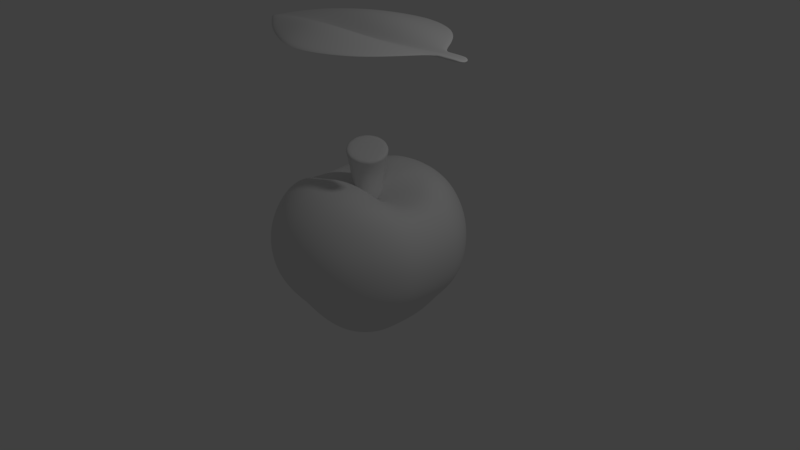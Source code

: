 # Source: apple6.blend  (saved by Blender 2.79.0; exported with 4.5.12 LTS)
import bpy
from mathutils import Matrix  # noqa: F401  (used for matrix-valued properties, if any)

bpy.ops.wm.read_factory_settings(use_empty=True)
scene = bpy.context.scene
scene.name = 'Scene'

# ---- collections
col_collection_1 = bpy.data.collections.new('Collection 1'); scene.collection.children.link(col_collection_1)

# ---- materials (node trees are filled in below, after node groups)
mat_material_001 = bpy.data.materials.new('Material.001')
mat_material_001.alpha_threshold = 0.0
mat_material_001.use_transparent_shadow = False
mat_material_001.roughness = 0.5
mat_material_001.specular_intensity = 1.0

# ---- node groups
ng_auto_smooth = bpy.data.node_groups.new('Auto Smooth', 'GeometryNodeTree')
_s = ng_auto_smooth.interface.new_socket(name='Geometry', in_out='OUTPUT', socket_type='NodeSocketGeometry')
_s = ng_auto_smooth.interface.new_socket(name='Geometry', in_out='INPUT', socket_type='NodeSocketGeometry')
_s = ng_auto_smooth.interface.new_socket(name='Angle', in_out='INPUT', socket_type='NodeSocketFloat')
_s.subtype = 'ANGLE'
_s.min_value = 0.0
_s.max_value = 3.142
ng_auto_smooth.is_modifier = True
_N = ng_auto_smooth.nodes; _L = ng_auto_smooth.links
n0 = _N.new('NodeGroupOutput'); n0.name = 'Group Output'; n0.location = (480, -100)
n1 = _N.new('NodeGroupInput'); n1.name = 'Group Input'; n1.location = (-420, -300)
n2 = _N.new('NodeGroupInput'); n2.name = 'Group Input.001'; n2.location = (-60, -100)
n3 = _N.new('GeometryNodeSetShadeSmooth'); n3.name = 'Set Shade Smooth'; n3.location = (120, -100)
n3.domain = 'EDGE'
n4 = _N.new('GeometryNodeSetShadeSmooth'); n4.name = 'Set Shade Smooth.001'; n4.location = (300, -100)
n5 = _N.new('GeometryNodeInputMeshEdgeAngle'); n5.name = 'Edge Angle'; n5.location = (-420, -220)
n6 = _N.new('GeometryNodeInputEdgeSmooth'); n6.name = 'Is Edge Smooth'; n6.location = (-60, -160)
n7 = _N.new('GeometryNodeInputShadeSmooth'); n7.name = 'Is Face Smooth'; n7.location = (-240, -340)
n8 = _N.new('FunctionNodeBooleanMath'); n8.name = 'Boolean Math'; n8.location = (-60, -220)
n9 = _N.new('FunctionNodeCompare'); n9.name = 'Compare'; n9.location = (-240, -180)
n9.operation = 'LESS_EQUAL'
_L.new(n5.outputs[0], n9.inputs[0])
_L.new(n4.outputs[0], n0.inputs[0])
_L.new(n1.outputs[1], n9.inputs[1])
_L.new(n9.outputs[0], n8.inputs[0])
_L.new(n7.outputs[0], n8.inputs[1])
_L.new(n2.outputs[0], n3.inputs[0])
_L.new(n6.outputs[0], n3.inputs[1])
_L.new(n3.outputs[0], n4.inputs[0])
_L.new(n8.outputs[0], n3.inputs[2])
n0.is_active_output = True

# ---- material node trees

# ---- world
world_world = bpy.data.worlds.new('World'); scene.world = world_world
world_world.color = (0.05088, 0.05088, 0.05088)
world_world.use_sun_shadow = False
world_world.sun_shadow_jitter_overblur = 0.0
world_world.cycles.sampling_method = 'MANUAL'

# ---- cameras
cam_camera = bpy.data.cameras.new('Camera')
cam_camera.clip_end = 100.0
cam_camera.lens = 35.0
cam_camera.sensor_width = 32.0
cam_camera.sensor_height = 18.0
cam_camera.ortho_scale = 7.314
cam_camera.dof.focus_distance = 0.0
cam_camera.dof.aperture_fstop = 128.0

# ---- lights
light_lamp = bpy.data.lights.new('Lamp', 'POINT')
light_lamp.transmission_factor = 0.0
light_lamp.cutoff_distance = 30.0
light_lamp.energy = 100.0
light_lamp.shadow_buffer_clip_start = 1.001
light_lamp.shadow_soft_size = 0.1
light_lamp.shadow_maximum_resolution = 0.006
light_lamp.use_absolute_resolution = True

# ---- meshes
me_plane_001 = bpy.data.meshes.new('Plane.001')
me_plane_001.from_pydata([(-0.3139, 0.689, 0.07987), (-0.3235, 0.05804, -0.04469), (-0.3523, 0.2616, 0.07987), (-0.8644, 0.2417, 0.05002), (-0.8782, 0.05262, -0.02953), (-1.11, 0.4513, 0.01807), (-1.311, 0.2256, -0.003348), (-1.448, 0.04726, -0.04951), (-0.7873, 0.5645, 0.05002), (0.5013, 0.2653, 0.04339), (0.5452, 0.05268, -0.02894), (0.3791, 0.6874, 0.04339), (-0.3139, -0.689, 0.07987), (-0.3235, -0.05804, -0.04469), (-0.3523, -0.2616, 0.07987), (-0.8644, -0.2417, 0.05002), (-0.8782, -0.05262, -0.02953), (-1.11, -0.4513, 0.01807), (-1.311, -0.2256, -0.003348), (-1.448, -0.04726, -0.04951), (-0.7873, -0.5645, 0.05002), (0.5013, -0.2653, 0.04339), (0.5452, -0.05268, -0.02894), (0.3791, -0.6874, 0.04339), (1.382, -0.0446, -0.01202), (1.382, 0.0446, -0.01202), (1.169, 0.0446, -0.01202), (1.169, -0.0446, -0.01202), (0.317, 0.9495, 0.0), (-0.01003, 0.72, 0.07421), (0.0343, 0.05806, -0.04134), (-1.461, 0.0, -0.05737), (-1.1, 0.2329, 0.02522), (0.5424, 0.1322, 0.003612), (-0.006411, 0.2678, 0.07421), (-1.157, 0.04993, -0.02754), (-1.205, 0.3475, 0.01723), (0.4407, 0.4508, 0.06509), (-0.2656, 0.9708, 0.0), (-0.3141, 0.0, -0.06703), (-0.3401, 0.1379, 0.008795), (-0.3477, 0.4412, 0.1198), (-0.6128, 0.2514, 0.06895), (-0.6028, 0.05532, -0.04031), (-0.5629, 0.6265, 0.06895), (-0.7312, 0.7508, 0.0), (-0.8783, 0.1262, 0.005123), (-0.8747, 0.0, -0.0443), (-0.8346, 0.3906, 0.07504), (-0.9742, 0.5053, 0.03057), (1.09, 0.2585, -3.725e-09), (0.8109, 0.623, -3.725e-09), (-1.744, 0.0446, -0.08346), (-1.401, 0.1155, -0.03011), (0.5371, 0.0, -0.04341), (0.995, 0.04662, -0.01625), (-1.132, 0.4947, 0.0), (-1.511, 0.2189, -0.0338), (0.317, -0.9495, 0.0), (-0.01003, -0.72, 0.07421), (0.0343, -0.05806, -0.04134), (-1.1, -0.2329, 0.02522), (0.5424, -0.1322, 0.003612), (-0.006411, -0.2678, 0.07421), (-1.157, -0.04993, -0.02754), (-1.205, -0.3475, 0.01723), (0.4407, -0.4508, 0.06509), (-0.2656, -0.9708, 0.0), (-0.3401, -0.1379, 0.008795), (-0.3477, -0.4412, 0.1198), (-0.6128, -0.2514, 0.06895), (-0.6028, -0.05532, -0.04031), (-0.5629, -0.6265, 0.06895), (-0.7312, -0.7508, 0.0), (-0.8783, -0.1262, 0.005123), (-0.8346, -0.3906, 0.07504), (-0.9742, -0.5053, 0.03057), (1.09, -0.2585, -3.725e-09), (0.8109, -0.623, -3.725e-09), (-1.744, -0.0446, -0.08346), (-1.401, -0.1155, -0.03011), (0.995, -0.04662, -0.01625), (-1.132, -0.4947, 0.0), (-1.511, -0.2189, -0.0338), (1.558, 0.0446, -0.01202), (1.558, -0.0446, -0.01202), (1.403, -0.0892, 0.0), (1.14, 0.0, -0.01802), (1.229, 0.0892, 0.0), (1.229, -0.0892, 0.0), (1.372, 0.0, -0.01802), (1.403, 0.0892, 0.0), (1.241, 0.0446, -0.01202), (1.241, -0.0446, -0.01202), (-1.142, 0.1206, -0.004806), (0.01285, 1.02, 0.0), (0.01702, 0.1395, 0.008216), (-1.658, 0.1105, -0.06311), (-0.02057, 0.4567, 0.1113), (-0.5147, 0.8608, 0.0), (-0.6111, 0.132, 0.00716), (-0.5995, 0.4155, 0.1034), (-0.9315, 0.6318, 0.0), (-1.041, 0.3675, 0.04339), (-1.327, 0.3527, -0.008449), (0.5989, 0.8022, -9.313e-10), (1.176, 0.1315, -9.313e-10), (0.9691, 0.4343, -5.588e-09), (-1.142, -0.1206, -0.004806), (0.01285, -1.02, 0.0), (0.9706, 0.0, -0.02437), (0.04141, -2.328e-10, -0.06201), (0.01702, -0.1395, 0.008216), (-1.658, -0.1105, -0.06311), (-0.02057, -0.4567, 0.1113), (-1.159, -2.328e-10, -0.03709), (-0.5147, -0.8608, 0.0), (-0.597, 0.0, -0.06046), (-0.6111, -0.132, 0.00716), (-0.5995, -0.4155, 0.1034), (-0.9315, -0.6318, 0.0), (-1.041, -0.3675, 0.04339), (-1.327, -0.3527, -0.008449), (-1.772, 0.0, -0.0914), (0.5989, -0.8022, -9.313e-10), (1.176, -0.1315, -9.313e-10), (0.9691, -0.4343, -5.588e-09), (1.51, 0.07805, -0.003004), (1.568, 0.0, -0.01802), (1.51, -0.07805, -0.003004), (1.291, -0.0892, 0.0), (1.216, 0.0, -0.01802), (1.291, 0.0892, 0.0), (-0.3158, 0.6959, 0.1078), (-0.3254, 0.06496, -0.01674), (-0.3542, 0.2685, 0.1078), (-0.8662, 0.2486, 0.07797), (-0.8801, 0.05954, -0.001585), (-1.112, 0.4583, 0.04602), (-1.313, 0.2325, 0.0246), (-1.45, 0.05418, -0.02156), (-0.7892, 0.5714, 0.07797), (0.4995, 0.2722, 0.07134), (0.5433, 0.0596, -0.0009947), (0.3772, 0.6943, 0.07134), (-0.3158, -0.6821, 0.1078), (-0.3254, -0.05111, -0.01674), (-0.3542, -0.2547, 0.1078), (-0.8662, -0.2348, 0.07797), (-0.8801, -0.04569, -0.001585), (-1.112, -0.4444, 0.04602), (-1.313, -0.2186, 0.0246), (-1.45, -0.04033, -0.02156), (-0.7892, -0.5575, 0.07797), (0.4995, -0.2584, 0.07134), (0.5433, -0.04575, -0.0009947), (0.3772, -0.6805, 0.07134), (1.38, -0.03767, 0.01593), (1.38, 0.05152, 0.01593), (1.168, 0.05152, 0.01593), (1.168, -0.03767, 0.01593), (0.3151, 0.9564, 0.02795), (-0.0119, 0.7269, 0.1022), (0.03244, 0.06498, -0.01339), (-1.463, 0.006925, -0.02942), (-1.101, 0.2398, 0.05317), (0.5405, 0.1391, 0.03156), (-0.008277, 0.2747, 0.1022), (-1.159, 0.05685, 0.0004049), (-1.207, 0.3544, 0.04518), (0.4389, 0.4577, 0.09304), (-0.2674, 0.9777, 0.02795), (-0.316, 0.006925, -0.03908), (-0.342, 0.1449, 0.03674), (-0.3496, 0.4482, 0.1477), (-0.6146, 0.2583, 0.09689), (-0.6047, 0.06224, -0.01236), (-0.5648, 0.6334, 0.09689), (-0.7331, 0.7577, 0.02795), (-0.8802, 0.1331, 0.03307), (-0.8765, 0.006925, -0.01635), (-0.8365, 0.3975, 0.103), (-0.976, 0.5122, 0.05852), (1.088, 0.2655, 0.02795), (0.809, 0.63, 0.02795), (-1.746, 0.05152, -0.05551), (-1.403, 0.1224, -0.002165), (0.5352, 0.006925, -0.01547), (0.9931, 0.05354, 0.0117), (-1.134, 0.5016, 0.02795), (-1.512, 0.2258, -0.005849), (0.3151, -0.9426, 0.02795), (-0.0119, -0.713, 0.1022), (0.03244, -0.05113, -0.01339), (-1.101, -0.226, 0.05317), (0.5405, -0.1253, 0.03156), (-0.008277, -0.2609, 0.1022), (-1.159, -0.043, 0.0004049), (-1.207, -0.3406, 0.04518), (0.4389, -0.4439, 0.09304), (-0.2674, -0.9639, 0.02795), (-0.342, -0.131, 0.03674), (-0.3496, -0.4343, 0.1477), (-0.6146, -0.2445, 0.09689), (-0.6047, -0.04839, -0.01236), (-0.5648, -0.6196, 0.09689), (-0.7331, -0.7439, 0.02795), (-0.8802, -0.1193, 0.03307), (-0.8365, -0.3837, 0.103), (-0.976, -0.4984, 0.05852), (1.088, -0.2516, 0.02795), (0.809, -0.6161, 0.02795), (-1.746, -0.03767, -0.05551), (-1.403, -0.1085, -0.002165), (0.9931, -0.03969, 0.0117), (-1.134, -0.4878, 0.02795), (-1.512, -0.212, -0.005849), (1.556, 0.05152, 0.01593), (1.556, -0.03767, 0.01593), (1.401, -0.08227, 0.02795), (1.138, 0.006925, 0.009925), (1.227, 0.09612, 0.02795), (1.227, -0.08227, 0.02795), (1.37, 0.006925, 0.009925), (1.401, 0.09612, 0.02795), (1.239, 0.05152, 0.01593), (1.239, -0.03767, 0.01593), (-1.143, 0.1276, 0.02314), (0.01099, 1.027, 0.02795), (0.01516, 0.1464, 0.03616), (-1.66, 0.1174, -0.03516), (-0.02244, 0.4636, 0.1393), (-0.5166, 0.8677, 0.02795), (-0.613, 0.1389, 0.03511), (-0.6013, 0.4225, 0.1314), (-0.9333, 0.6387, 0.02795), (-1.043, 0.3745, 0.07134), (-1.329, 0.3596, 0.0195), (0.5971, 0.8092, 0.02795), (1.174, 0.1385, 0.02795), (0.9672, 0.4413, 0.02795), (-1.143, -0.1137, 0.02314), (0.01099, -1.014, 0.02795), (0.9687, 0.006925, 0.003578), (0.03954, 0.006925, -0.03407), (0.01516, -0.1326, 0.03616), (-1.66, -0.1035, -0.03516), (-0.02244, -0.4497, 0.1393), (-1.161, 0.006925, -0.009142), (-0.5166, -0.8539, 0.02795), (-0.5988, 0.006925, -0.03251), (-0.613, -0.1251, 0.03511), (-0.6013, -0.4086, 0.1314), (-0.9333, -0.6249, 0.02795), (-1.043, -0.3606, 0.07134), (-1.329, -0.3458, 0.0195), (-1.774, 0.006925, -0.06345), (0.5971, -0.7953, 0.02795), (1.174, -0.1246, 0.02795), (0.9672, -0.4274, 0.02795), (1.508, 0.08497, 0.02494), (1.566, 0.006925, 0.009925), (1.508, -0.07112, 0.02494), (1.289, -0.08227, 0.02795), (1.214, 0.006925, 0.009925), (1.289, 0.09612, 0.02795)], [], [(0, 41, 101, 44), (0, 29, 98, 41), (0, 38, 95, 29), (0, 44, 99, 38), (1, 39, 117, 43), (1, 30, 111, 39), (1, 40, 96, 30), (1, 43, 100, 40), (2, 40, 100, 42), (2, 34, 96, 40), (2, 41, 98, 34), (2, 42, 101, 41), (3, 46, 94, 32), (3, 42, 100, 46), (3, 48, 101, 42), (3, 32, 103, 48), (4, 47, 115, 35), (4, 43, 117, 47), (4, 46, 100, 43), (4, 35, 94, 46), (5, 36, 104, 56), (5, 49, 103, 36), (5, 56, 102, 49), (6, 53, 97, 57), (6, 32, 94, 53), (6, 36, 103, 32), (6, 57, 104, 36), (7, 31, 123, 52), (7, 35, 115, 31), (7, 53, 94, 35), (7, 52, 97, 53), (8, 45, 99, 44), (8, 49, 102, 45), (8, 48, 103, 49), (8, 44, 101, 48), (9, 33, 96, 34), (9, 50, 106, 33), (9, 37, 107, 50), (9, 34, 98, 37), (10, 54, 111, 30), (10, 55, 110, 54), (10, 33, 106, 55), (10, 30, 96, 33), (11, 37, 98, 29), (11, 51, 107, 37), (11, 28, 105, 51), (11, 29, 95, 28), (12, 72, 119, 69), (12, 67, 116, 72), (12, 59, 109, 67), (12, 69, 114, 59), (13, 71, 117, 39), (13, 68, 118, 71), (13, 60, 112, 68), (13, 39, 111, 60), (14, 70, 118, 68), (14, 69, 119, 70), (14, 63, 114, 69), (14, 68, 112, 63), (15, 61, 108, 74), (15, 75, 121, 61), (15, 70, 119, 75), (15, 74, 118, 70), (16, 64, 115, 47), (16, 74, 108, 64), (16, 71, 118, 74), (16, 47, 117, 71), (17, 82, 122, 65), (17, 76, 120, 82), (17, 65, 121, 76), (18, 83, 113, 80), (18, 65, 122, 83), (18, 61, 121, 65), (18, 80, 108, 61), (19, 79, 123, 31), (19, 80, 113, 79), (19, 64, 108, 80), (19, 31, 115, 64), (20, 72, 116, 73), (20, 75, 119, 72), (20, 76, 121, 75), (20, 73, 120, 76), (21, 63, 112, 62), (21, 66, 114, 63), (21, 77, 126, 66), (21, 62, 125, 77), (22, 60, 111, 54), (22, 62, 112, 60), (22, 81, 125, 62), (22, 54, 110, 81), (23, 59, 114, 66), (23, 58, 109, 59), (23, 78, 124, 58), (23, 66, 126, 78), (24, 93, 131, 90), (24, 86, 130, 93), (24, 85, 129, 86), (24, 90, 128, 85), (25, 92, 132, 91), (25, 90, 131, 92), (25, 84, 128, 90), (25, 91, 127, 84), (26, 55, 106, 88), (26, 87, 110, 55), (26, 92, 131, 87), (26, 88, 132, 92), (27, 81, 110, 87), (27, 89, 125, 81), (27, 93, 130, 89), (27, 87, 131, 93), (133, 177, 234, 174), (133, 174, 231, 162), (133, 162, 228, 171), (133, 171, 232, 177), (134, 176, 250, 172), (134, 172, 244, 163), (134, 163, 229, 173), (134, 173, 233, 176), (135, 175, 233, 173), (135, 173, 229, 167), (135, 167, 231, 174), (135, 174, 234, 175), (136, 165, 227, 179), (136, 179, 233, 175), (136, 175, 234, 181), (136, 181, 236, 165), (137, 168, 248, 180), (137, 180, 250, 176), (137, 176, 233, 179), (137, 179, 227, 168), (138, 189, 237, 169), (138, 169, 236, 182), (138, 182, 235, 189), (139, 190, 230, 186), (139, 186, 227, 165), (139, 165, 236, 169), (139, 169, 237, 190), (140, 185, 256, 164), (140, 164, 248, 168), (140, 168, 227, 186), (140, 186, 230, 185), (141, 177, 232, 178), (141, 178, 235, 182), (141, 182, 236, 181), (141, 181, 234, 177), (142, 167, 229, 166), (142, 166, 239, 183), (142, 183, 240, 170), (142, 170, 231, 167), (143, 163, 244, 187), (143, 187, 243, 188), (143, 188, 239, 166), (143, 166, 229, 163), (144, 162, 231, 170), (144, 170, 240, 184), (144, 184, 238, 161), (144, 161, 228, 162), (145, 202, 252, 205), (145, 205, 249, 200), (145, 200, 242, 192), (145, 192, 247, 202), (146, 172, 250, 204), (146, 204, 251, 201), (146, 201, 245, 193), (146, 193, 244, 172), (147, 201, 251, 203), (147, 203, 252, 202), (147, 202, 247, 196), (147, 196, 245, 201), (148, 207, 241, 194), (148, 194, 254, 208), (148, 208, 252, 203), (148, 203, 251, 207), (149, 180, 248, 197), (149, 197, 241, 207), (149, 207, 251, 204), (149, 204, 250, 180), (150, 198, 255, 215), (150, 215, 253, 209), (150, 209, 254, 198), (151, 213, 246, 216), (151, 216, 255, 198), (151, 198, 254, 194), (151, 194, 241, 213), (152, 164, 256, 212), (152, 212, 246, 213), (152, 213, 241, 197), (152, 197, 248, 164), (153, 206, 249, 205), (153, 205, 252, 208), (153, 208, 254, 209), (153, 209, 253, 206), (154, 195, 245, 196), (154, 196, 247, 199), (154, 199, 259, 210), (154, 210, 258, 195), (155, 187, 244, 193), (155, 193, 245, 195), (155, 195, 258, 214), (155, 214, 243, 187), (156, 199, 247, 192), (156, 192, 242, 191), (156, 191, 257, 211), (156, 211, 259, 199), (157, 223, 264, 226), (157, 226, 263, 219), (157, 219, 262, 218), (157, 218, 261, 223), (158, 224, 265, 225), (158, 225, 264, 223), (158, 223, 261, 217), (158, 217, 260, 224), (159, 221, 239, 188), (159, 188, 243, 220), (159, 220, 264, 225), (159, 225, 265, 221), (160, 220, 243, 214), (160, 214, 258, 222), (160, 222, 263, 226), (160, 226, 264, 220), (116, 67, 200, 249), (132, 88, 221, 265), (105, 28, 161, 238), (88, 106, 239, 221), (122, 82, 215, 255), (28, 95, 228, 161), (125, 89, 222, 258), (82, 120, 253, 215), (89, 130, 263, 222), (56, 104, 237, 189), (83, 122, 255, 216), (102, 56, 189, 235), (113, 83, 216, 246), (106, 50, 183, 239), (77, 125, 258, 210), (104, 57, 190, 237), (128, 84, 217, 261), (50, 107, 240, 183), (126, 77, 210, 259), (127, 91, 224, 260), (57, 97, 230, 190), (84, 127, 260, 217), (107, 51, 184, 240), (78, 126, 259, 211), (91, 132, 265, 224), (58, 124, 257, 191), (95, 38, 171, 228), (85, 128, 261, 218), (51, 105, 238, 184), (124, 78, 211, 257), (99, 45, 178, 232), (109, 58, 191, 242), (38, 99, 232, 171), (129, 85, 218, 262), (52, 123, 256, 185), (123, 79, 212, 256), (45, 102, 235, 178), (130, 86, 219, 263), (97, 52, 185, 230), (79, 113, 246, 212), (73, 116, 249, 206), (86, 129, 262, 219), (120, 73, 206, 253), (67, 109, 242, 200)])
me_plane_001.polygons.foreach_set('use_smooth', [True] * 264)
me_plane_001.use_remesh_preserve_volume = False
me_plane_001.use_remesh_preserve_attributes = False
me_plane_001.use_mirror_vertex_groups = False
me_plane_001.update()
me_cylinder_001 = bpy.data.meshes.new('Cylinder.001')
me_cylinder_001.from_pydata([(-6.444e-09, 0.7095, -1.638), (-6.53e-09, 1.294, 1.808), (0.3548, 0.6145, -1.638), (0.6104, 1.12, 1.594), (0.6145, 0.3548, -1.638), (1.057, 0.6468, 1.438), (0.7095, -6.997e-08, -1.638), (1.221, -4.757e-08, 1.381), (0.6145, -0.3548, -1.638), (1.057, -0.6468, 1.438), (0.3548, -0.6145, -1.638), (0.6104, -1.12, 1.594), (1.007e-07, -0.7095, -1.638), (1.775e-07, -1.294, 1.808), (-0.3548, -0.6145, -1.638), (-0.6104, -1.12, 2.022), (-0.6145, -0.3548, -1.638), (-1.057, -0.6468, 2.178), (-0.7095, -3.688e-07, -1.638), (-1.221, -5.316e-07, 2.236), (-0.6145, 0.3548, -1.638), (-1.057, 0.6468, 2.178), (-0.3548, 0.6145, -1.638), (-0.6104, 1.12, 2.022), (-0.03571, 0.8555, -0.7762), (-0.3615, 1.002, 0.1234), (-0.2939, 1.148, 0.9983), (0.2711, 0.9938, 0.8092), (0.1847, 0.8674, 0.0233), (0.392, 0.7409, -0.7822), (0.6904, 0.5738, 0.6887), (0.5853, 0.5008, -0.02999), (0.7051, 0.4278, -0.7865), (0.8449, -2.057e-08, 0.6483), (0.752, -4.357e-08, -0.03755), (0.8198, -5.677e-08, -0.7881), (0.6904, -0.5738, 0.6887), (0.5853, -0.5008, -0.02999), (0.7051, -0.4278, -0.7865), (0.2711, -0.9938, 0.8092), (0.1847, -0.8674, 0.0233), (0.392, -0.7409, -0.7822), (-0.2939, -1.148, 0.9983), (-0.3615, -1.002, 0.1234), (-0.03571, -0.8555, -0.7762), (-0.8487, -0.9938, 1.216), (-0.8715, -0.8674, 0.2396), (-0.4634, -0.7409, -0.7703), (-1.248, -0.5738, 1.392), (-1.229, -0.5008, 0.3212), (-0.7766, -0.4278, -0.766), (-1.392, -5.137e-07, 1.459), (-1.36, -4.654e-07, 0.351), (-0.8912, -4.171e-07, -0.7644), (-1.248, 0.5738, 1.392), (-1.229, 0.5008, 0.3212), (-0.7766, 0.4278, -0.766), (-0.8487, 0.9938, 1.216), (-0.8715, 0.8674, 0.2396), (-0.4634, 0.7409, -0.7703), (-0.07164, 1.258, 1.611), (0.5277, 1.089, 1.403), (0.9679, 0.629, 1.255), (1.129, -4.099e-08, 1.202), (0.9679, -0.629, 1.255), (0.5277, -1.089, 1.403), (-0.07164, -1.258, 1.611), (-0.6685, -1.089, 1.825), (-1.104, -0.629, 1.987), (-1.263, -5.273e-07, 2.047), (-1.104, 0.629, 1.987), (-0.6685, 1.089, 1.825)], [], [(60, 1, 3, 61), (61, 3, 5, 62), (62, 5, 7, 63), (63, 7, 9, 64), (64, 9, 11, 65), (65, 11, 13, 66), (66, 13, 15, 67), (67, 15, 17, 68), (68, 17, 19, 69), (69, 19, 21, 70), (3, 1, 23, 21, 19, 17, 15, 13, 11, 9, 7, 5), (70, 21, 23, 71), (71, 23, 1, 60), (0, 2, 4, 6, 8, 10, 12, 14, 16, 18, 20, 22), (22, 59, 24, 0), (59, 58, 25, 24), (58, 57, 26, 25), (20, 56, 59, 22), (56, 55, 58, 59), (55, 54, 57, 58), (18, 53, 56, 20), (53, 52, 55, 56), (52, 51, 54, 55), (16, 50, 53, 18), (50, 49, 52, 53), (49, 48, 51, 52), (14, 47, 50, 16), (47, 46, 49, 50), (46, 45, 48, 49), (12, 44, 47, 14), (44, 43, 46, 47), (43, 42, 45, 46), (10, 41, 44, 12), (41, 40, 43, 44), (40, 39, 42, 43), (8, 38, 41, 10), (38, 37, 40, 41), (37, 36, 39, 40), (6, 35, 38, 8), (35, 34, 37, 38), (34, 33, 36, 37), (4, 32, 35, 6), (32, 31, 34, 35), (31, 30, 33, 34), (2, 29, 32, 4), (29, 28, 31, 32), (28, 27, 30, 31), (0, 24, 29, 2), (24, 25, 28, 29), (25, 26, 27, 28), (57, 71, 60, 26), (54, 70, 71, 57), (51, 69, 70, 54), (48, 68, 69, 51), (45, 67, 68, 48), (42, 66, 67, 45), (39, 65, 66, 42), (36, 64, 65, 39), (33, 63, 64, 36), (30, 62, 63, 33), (27, 61, 62, 30), (26, 60, 61, 27)])
me_cylinder_001.polygons.foreach_set('use_smooth', [True] * 62)
me_cylinder_001.use_remesh_preserve_volume = False
me_cylinder_001.use_remesh_preserve_attributes = False
me_cylinder_001.use_mirror_vertex_groups = False
me_cylinder_001.update()
me_sphere_001 = bpy.data.meshes.new('Sphere.001')
me_sphere_001.from_pydata([(2.61e-05, 0.03422, 0.8451), (2.607e-05, 0.3123, 1.114), (2.606e-05, 0.732, 1.147), (2.606e-05, 1.029, 0.9544), (0.0001388, 1.194, 0.7076), (0.0009032, 1.26, 0.4598), (0.002736, 1.254, 0.2129), (0.005429, 1.201, -0.03244), (0.007543, 1.083, -0.2345), (0.008068, 0.5797, -0.8315), (0.02304, 0.0334, 0.846), (0.08242, 0.3131, 1.112), (0.1303, 0.7191, 1.145), (0.1658, 1.01, 0.9558), (0.1946, 1.172, 0.7086), (0.2132, 1.238, 0.4603), (0.2186, 1.232, 0.2128), (0.2113, 1.18, -0.03273), (0.1915, 1.065, -0.2346), (0.1684, 0.9297, -0.3873), (0.1474, 0.8174, -0.5556), (0.1229, 0.6983, -0.7071), (0.09707, 0.5711, -0.8315), (0.06832, 0.427, -0.9138), (0.03463, 0.2437, -0.8946), (0.04517, 0.03229, 0.8417), (0.1631, 0.313, 1.107), (0.2555, 0.6809, 1.139), (0.3252, 0.9518, 0.96), (0.3815, 1.106, 0.7118), (0.4171, 1.172, 0.4619), (0.4256, 1.168, 0.2127), (0.4089, 1.12, -0.03343), (0.3684, 1.011, -0.235), (0.3224, 0.8837, -0.3875), (0.2813, 0.7777, -0.5556), (0.2333, 0.6655, -0.7071), (0.1827, 0.5457, -0.8315), (0.126, 0.4091, -0.9128), (0.05991, 0.2349, -0.8928), (0.06557, 0.03059, 0.833), (0.2376, 0.3002, 1.088), (0.3709, 0.6186, 1.116), (0.4721, 0.8551, 0.9754), (0.5539, 0.9955, 0.7203), (0.6047, 1.059, 0.4663), (0.615, 1.06, 0.2114), (0.5895, 1.019, -0.03706), (0.5314, 0.9246, -0.2368), (0.4643, 0.8092, -0.3881), (0.4045, 0.7132, -0.5556), (0.3351, 0.6123, -0.7071), (0.2615, 0.5044, -0.8315), (0.1788, 0.38, -0.9112), (0.0827, 0.2208, -0.8898), (0.08344, 0.02739, 0.821), (0.2974, 0.2609, 1.049), (0.4721, 0.537, 1.088), (0.6008, 0.7254, 0.984), (0.705, 0.8442, 0.7293), (0.7686, 0.9052, 0.4693), (0.7779, 0.9127, 0.2007), (0.7457, 0.8841, -0.04581), (0.6752, 0.8087, -0.239), (0.589, 0.7091, -0.3896), (0.5125, 0.6265, -0.5556), (0.4243, 0.5406, -0.7071), (0.3307, 0.4488, -0.8315), (0.2242, 0.3408, -0.9085), (0.1019, 0.202, -0.8855), (0.09811, 0.02184, 0.807), (0.34, 0.2119, 0.9961), (0.5551, 0.4361, 1.062), (0.7065, 0.5737, 0.9527), (0.8295, 0.6699, 0.7465), (0.9042, 0.7255, 0.4839), (0.9114, 0.7397, 0.1975), (0.8726, 0.7236, -0.05391), (0.7935, 0.6666, -0.2406), (0.6915, 0.5866, -0.3909), (0.6009, 0.5207, -0.5556), (0.4975, 0.4532, -0.7071), (0.3874, 0.3812, -0.8315), (0.2603, 0.2932, -0.9047), (0.1166, 0.1794, -0.8801), (0.109, 0.01337, 0.7929), (0.3612, 0.1452, 0.9399), (0.6168, 0.3179, 1.005), (0.785, 0.4163, 0.926), (0.9211, 0.4894, 0.7286), (1.002, 0.5356, 0.4674), (1.008, 0.5519, 0.1868), (0.9674, 0.5431, -0.05463), (0.8804, 0.5028, -0.2408), (0.767, 0.4459, -0.3912), (0.6666, 0.4001, -0.5556), (0.5519, 0.3536, -0.7071), (0.4295, 0.304, -0.8315), (0.2851, 0.2392, -0.8993), (0.1262, 0.1541, -0.8735), (0.1157, 0.001903, 0.7803), (0.3678, 0.07935, 0.8925), (0.6548, 0.1941, 0.95), (0.8333, 0.258, 0.8806), (0.9767, 0.3088, 0.7021), (1.061, 0.3415, 0.4511), (1.069, 0.3523, 0.1858), (1.026, 0.3474, -0.05369), (0.9335, 0.3249, -0.2406), (0.8133, 0.293, -0.3911), (0.707, 0.2692, -0.5556), (0.5854, 0.2455, -0.7071), (0.4555, 0.2202, -0.8315), (0.2975, 0.1813, -0.8921), (0.1304, 0.1274, -0.866), (-0.1157, 0.006923, 0.7724), (-0.3662, 0.09099, 0.8723), (-0.6547, 0.211, 0.9204), (-0.8333, 0.2724, 0.8516), (-0.9751, 0.3186, 0.6796), (-1.057, 0.3456, 0.4427), (-1.064, 0.3523, 0.1902), (-1.015, 0.3474, -0.05225), (-0.9177, 0.3247, -0.2401), (-0.7966, 0.2929, -0.3906), (-0.6908, 0.2692, -0.5556), (-0.5693, 0.2455, -0.7071), (-0.4394, 0.2202, -0.8315), (-0.2814, 0.1813, -0.8921), (-0.1142, 0.1274, -0.866), (-0.109, 0.01798, 0.7849), (-0.359, 0.1543, 0.9169), (-0.6167, 0.3301, 0.9729), (-0.7849, 0.4254, 0.8936), (-0.9197, 0.4959, 0.7022), (-0.9974, 0.539, 0.4503), (-1.002, 0.5527, 0.1864), (-0.9559, 0.5431, -0.05348), (-0.8646, 0.5025, -0.2403), (-0.7504, 0.4457, -0.3907), (-0.6504, 0.4001, -0.5556), (-0.5358, 0.3536, -0.7071), (-0.4134, 0.304, -0.8315), (-0.269, 0.2392, -0.8993), (-0.1101, 0.1541, -0.8735), (-0.09806, 0.02586, 0.7993), (-0.3374, 0.2175, 0.9719), (-0.555, 0.4429, 1.03), (-0.7064, 0.5782, 0.9127), (-0.8277, 0.6694, 0.7037), (-0.8983, 0.7229, 0.4522), (-0.9014, 0.738, 0.1828), (-0.8607, 0.7235, -0.05462), (-0.7781, 0.6665, -0.2405), (-0.6751, 0.5865, -0.3908), (-0.5848, 0.5207, -0.5556), (-0.4814, 0.4532, -0.7071), (-0.3713, 0.3812, -0.8315), (-0.2441, 0.2932, -0.9047), (-0.1005, 0.1794, -0.8801), (-0.08339, 0.03066, 0.814), (-0.2949, 0.2628, 1.027), (-0.472, 0.5407, 1.065), (-0.6008, 0.7229, 0.9417), (-0.7035, 0.8362, 0.694), (-0.7635, 0.8961, 0.4422), (-0.7676, 0.9062, 0.182), (-0.7325, 0.8819, -0.05354), (-0.6609, 0.8099, -0.2403), (-0.5732, 0.7097, -0.3905), (-0.4963, 0.6265, -0.5556), (-0.4082, 0.5406, -0.7071), (-0.3145, 0.4488, -0.8315), (-0.2081, 0.3408, -0.9085), (-0.08576, 0.202, -0.8855), (-0.06551, 0.03299, 0.8272), (-0.2362, 0.2996, 1.073), (-0.3708, 0.6189, 1.087), (-0.472, 0.8492, 0.9516), (-0.5531, 0.9857, 0.7008), (-0.6013, 1.049, 0.4499), (-0.6067, 1.052, 0.1981), (-0.5768, 1.015, -0.04506), (-0.517, 0.926, -0.2386), (-0.4484, 0.8099, -0.3891), (-0.3884, 0.7132, -0.5556), (-0.319, 0.6123, -0.7071), (-0.2454, 0.5044, -0.8315), (-0.1627, 0.38, -0.9112), (-0.06656, 0.2208, -0.8898), (-0.04512, 0.03377, 0.8373), (-0.1632, 0.3134, 1.102), (-0.2554, 0.6799, 1.129), (-0.3251, 0.9485, 0.9576), (-0.3812, 1.102, 0.7118), (-0.4151, 1.167, 0.4611), (-0.4195, 1.164, 0.2102), (-0.3974, 1.117, -0.03633), (-0.3533, 1.012, -0.2363), (-0.3062, 0.8839, -0.3878), (-0.2651, 0.7777, -0.5556), (-0.2172, 0.6655, -0.7071), (-0.1665, 0.5457, -0.8315), (-0.1099, 0.4091, -0.9128), (-0.04378, 0.2349, -0.8928), (-0.02299, 0.034, 0.8432), (-0.08266, 0.3142, 1.113), (-0.1302, 0.7191, 1.145), (-0.1657, 1.01, 0.9558), (-0.1943, 1.172, 0.7086), (-0.2114, 1.238, 0.4603), (-0.2131, 1.232, 0.2128), (-0.2005, 1.18, -0.03273), (-0.1764, 1.065, -0.2346), (-0.1521, 0.9297, -0.3872), (-0.1312, 0.8174, -0.5556), (-0.1068, 0.6983, -0.7071), (-0.08093, 0.5711, -0.8315), (-0.05218, 0.427, -0.9138), (-0.01849, 0.2437, -0.8946), (0.008126, 0.9452, -0.3872), (0.008085, 0.8308, -0.5556), (0.008073, 0.7094, -0.7071), (0.008068, 0.433, -0.914), (0.008068, 0.2466, -0.8952), (2.609e-05, 0.1059, 0.9359), (0.04258, 0.107, 0.9359), (0.08462, 0.1088, 0.9321), (0.1243, 0.1081, 0.9213), (0.1574, 0.09681, 0.9007), (0.1823, 0.07858, 0.8743), (0.1985, 0.05571, 0.8468), (0.2059, 0.0287, 0.8229), (-0.2054, 0.03597, 0.8107), (-0.1978, 0.06199, 0.8337), (-0.181, 0.08323, 0.861), (-0.1563, 0.09971, 0.8886), (-0.1238, 0.1101, 0.9122), (-0.08463, 0.1099, 0.9276), (-0.04266, 0.1075, 0.9346), (2.61e-05, -0.03422, 0.8451), (2.607e-05, -0.3123, 1.114), (2.606e-05, -0.732, 1.147), (2.606e-05, -1.029, 0.9544), (0.0001388, -1.194, 0.7076), (0.0009032, -1.26, 0.4598), (0.002736, -1.254, 0.2129), (0.005429, -1.201, -0.03244), (0.007543, -1.083, -0.2345), (0.008068, -0.5797, -0.8315), (0.02304, -0.0334, 0.846), (0.08242, -0.3131, 1.112), (0.1303, -0.7191, 1.145), (0.1658, -1.01, 0.9558), (0.1946, -1.172, 0.7086), (0.2132, -1.238, 0.4603), (0.2186, -1.232, 0.2128), (0.2113, -1.18, -0.03273), (0.1915, -1.065, -0.2346), (0.1684, -0.9297, -0.3873), (0.1474, -0.8174, -0.5556), (0.1229, -0.6983, -0.7071), (0.09707, -0.5711, -0.8315), (0.06832, -0.427, -0.9138), (0.03463, -0.2437, -0.8946), (0.04517, -0.03229, 0.8417), (0.1631, -0.313, 1.107), (0.2555, -0.6809, 1.139), (0.3252, -0.9518, 0.96), (0.3815, -1.106, 0.7118), (0.4171, -1.172, 0.4619), (0.4256, -1.168, 0.2127), (0.4089, -1.12, -0.03343), (0.3684, -1.011, -0.235), (0.3224, -0.8837, -0.3875), (0.2813, -0.7777, -0.5556), (0.2333, -0.6655, -0.7071), (0.1827, -0.5457, -0.8315), (0.126, -0.4091, -0.9128), (0.05991, -0.2349, -0.8928), (0.06557, -0.03059, 0.833), (0.2376, -0.3002, 1.088), (0.3709, -0.6186, 1.116), (0.4721, -0.8551, 0.9754), (0.5539, -0.9955, 0.7203), (0.6047, -1.059, 0.4663), (0.615, -1.06, 0.2114), (0.5895, -1.019, -0.03706), (0.5314, -0.9246, -0.2368), (0.4643, -0.8092, -0.3881), (0.4045, -0.7132, -0.5556), (0.3351, -0.6123, -0.7071), (0.2615, -0.5044, -0.8315), (0.1788, -0.38, -0.9112), (0.0827, -0.2208, -0.8898), (0.08344, -0.02739, 0.821), (0.2974, -0.2609, 1.049), (0.4721, -0.537, 1.088), (0.6008, -0.7254, 0.984), (0.705, -0.8442, 0.7293), (0.7686, -0.9052, 0.4693), (0.7779, -0.9127, 0.2007), (0.7457, -0.8841, -0.04581), (0.6752, -0.8087, -0.239), (0.589, -0.7091, -0.3896), (0.5125, -0.6265, -0.5556), (0.4243, -0.5406, -0.7071), (0.3307, -0.4488, -0.8315), (0.2242, -0.3408, -0.9085), (0.1019, -0.202, -0.8855), (0.09811, -0.02184, 0.807), (0.34, -0.2119, 0.9961), (0.5551, -0.4361, 1.062), (0.7065, -0.5737, 0.9527), (0.8295, -0.6699, 0.7465), (0.9042, -0.7255, 0.4839), (0.9114, -0.7397, 0.1975), (0.8726, -0.7236, -0.05391), (0.7935, -0.6666, -0.2406), (0.6915, -0.5866, -0.3909), (0.6009, -0.5207, -0.5556), (0.4975, -0.4532, -0.7071), (0.3874, -0.3812, -0.8315), (0.2603, -0.2932, -0.9047), (0.1166, -0.1794, -0.8801), (0.109, -0.01337, 0.7929), (0.3612, -0.1452, 0.9399), (0.6168, -0.3179, 1.005), (0.785, -0.4163, 0.926), (0.9211, -0.4894, 0.7286), (1.002, -0.5356, 0.4674), (1.008, -0.5519, 0.1868), (0.9674, -0.5431, -0.05463), (0.8804, -0.5028, -0.2408), (0.767, -0.4459, -0.3912), (0.6666, -0.4001, -0.5556), (0.5519, -0.3536, -0.7071), (0.4295, -0.304, -0.8315), (0.2851, -0.2392, -0.8993), (0.1262, -0.1541, -0.8735), (0.1157, -0.001903, 0.7803), (0.3678, -0.07935, 0.8925), (0.6548, -0.1941, 0.95), (0.8333, -0.258, 0.8806), (0.9767, -0.3088, 0.7021), (1.061, -0.3415, 0.4511), (1.069, -0.3523, 0.1858), (1.026, -0.3474, -0.05369), (0.9335, -0.3249, -0.2406), (0.8133, -0.293, -0.3911), (0.707, -0.2692, -0.5556), (0.5854, -0.2455, -0.7071), (0.4555, -0.2202, -0.8315), (0.2975, -0.1813, -0.8921), (0.1304, -0.1274, -0.866), (0.118, 5.069e-09, 0.7705), (0.3625, 4.181e-09, 0.8593), (0.6675, 3.523e-09, 0.9069), (0.8497, 3.522e-09, 0.8433), (0.9946, 3.522e-09, 0.6782), (1.08, 3.522e-09, 0.443), (1.091, 3.522e-09, 0.1904), (1.046, 3.522e-09, -0.0522), (0.9512, 2.45e-09, -0.2404), (0.8288, 8.432e-10, -0.391), (0.7206, 5.59e-10, -0.5556), (0.5967, 5.59e-10, -0.7071), (0.4627, 5.59e-10, -0.8314), (0.2881, 5.59e-10, -0.8711), (0.1203, 5.59e-10, -0.8392), (0.008068, 5.59e-10, -0.8198), (2.587e-05, 4.286e-09, 0.6727), (-0.1179, 5.069e-09, 0.7629), (-0.361, 4.191e-09, 0.8421), (-0.6673, 3.523e-09, 0.8822), (-0.8496, 3.522e-09, 0.8206), (-0.9956, 3.522e-09, 0.6632), (-1.086, 3.522e-09, 0.443), (-1.107, 3.522e-09, 0.1932), (-1.069, 3.522e-09, -0.05102), (-0.9762, 2.449e-09, -0.2404), (-0.852, 8.423e-10, -0.3909), (-0.7336, 5.59e-10, -0.5556), (-0.5996, 5.59e-10, -0.7071), (-0.4587, 5.59e-10, -0.8315), (-0.2791, 5.59e-10, -0.8739), (-0.1059, 5.59e-10, -0.8399), (-0.1157, -0.006923, 0.7724), (-0.3662, -0.09099, 0.8723), (-0.6547, -0.211, 0.9204), (-0.8333, -0.2724, 0.8516), (-0.9751, -0.3186, 0.6796), (-1.057, -0.3456, 0.4427), (-1.064, -0.3523, 0.1902), (-1.015, -0.3474, -0.05225), (-0.9177, -0.3247, -0.2401), (-0.7966, -0.2929, -0.3906), (-0.6908, -0.2692, -0.5556), (-0.5693, -0.2455, -0.7071), (-0.4394, -0.2202, -0.8315), (-0.2814, -0.1813, -0.8921), (-0.1142, -0.1274, -0.866), (-0.109, -0.01798, 0.7849), (-0.359, -0.1543, 0.9169), (-0.6167, -0.3301, 0.9729), (-0.7849, -0.4254, 0.8936), (-0.9197, -0.4959, 0.7022), (-0.9974, -0.539, 0.4503), (-1.002, -0.5527, 0.1864), (-0.9559, -0.5431, -0.05348), (-0.8646, -0.5025, -0.2403), (-0.7504, -0.4457, -0.3907), (-0.6504, -0.4001, -0.5556), (-0.5358, -0.3536, -0.7071), (-0.4134, -0.304, -0.8315), (-0.269, -0.2392, -0.8993), (-0.1101, -0.1541, -0.8735), (-0.09806, -0.02586, 0.7993), (-0.3374, -0.2175, 0.9719), (-0.555, -0.4429, 1.03), (-0.7064, -0.5782, 0.9127), (-0.8277, -0.6694, 0.7037), (-0.8983, -0.7229, 0.4522), (-0.9014, -0.738, 0.1828), (-0.8607, -0.7235, -0.05462), (-0.7781, -0.6665, -0.2405), (-0.6751, -0.5865, -0.3908), (-0.5848, -0.5207, -0.5556), (-0.4814, -0.4532, -0.7071), (-0.3713, -0.3812, -0.8315), (-0.2441, -0.2932, -0.9047), (-0.1005, -0.1794, -0.8801), (-0.08339, -0.03066, 0.814), (-0.2949, -0.2628, 1.027), (-0.472, -0.5407, 1.065), (-0.6008, -0.7229, 0.9417), (-0.7035, -0.8362, 0.694), (-0.7635, -0.8961, 0.4422), (-0.7676, -0.9062, 0.182), (-0.7325, -0.8819, -0.05354), (-0.6609, -0.8099, -0.2403), (-0.5732, -0.7097, -0.3905), (-0.4963, -0.6265, -0.5556), (-0.4082, -0.5406, -0.7071), (-0.3145, -0.4488, -0.8315), (-0.2081, -0.3408, -0.9085), (-0.08576, -0.202, -0.8855), (-0.06551, -0.03299, 0.8272), (-0.2362, -0.2996, 1.073), (-0.3708, -0.6189, 1.087), (-0.472, -0.8492, 0.9516), (-0.5531, -0.9857, 0.7008), (-0.6013, -1.049, 0.4499), (-0.6067, -1.052, 0.1981), (-0.5768, -1.015, -0.04506), (-0.517, -0.926, -0.2386), (-0.4484, -0.8099, -0.3891), (-0.3884, -0.7132, -0.5556), (-0.319, -0.6123, -0.7071), (-0.2454, -0.5044, -0.8315), (-0.1627, -0.38, -0.9112), (-0.06656, -0.2208, -0.8898), (-0.04512, -0.03377, 0.8373), (-0.1632, -0.3134, 1.102), (-0.2554, -0.6799, 1.129), (-0.3251, -0.9485, 0.9576), (-0.3812, -1.102, 0.7118), (-0.4151, -1.167, 0.4611), (-0.4195, -1.164, 0.2102), (-0.3974, -1.117, -0.03633), (-0.3533, -1.012, -0.2363), (-0.3062, -0.8839, -0.3878), (-0.2651, -0.7777, -0.5556), (-0.2172, -0.6655, -0.7071), (-0.1665, -0.5457, -0.8315), (-0.1099, -0.4091, -0.9128), (-0.04378, -0.2349, -0.8928), (-0.02299, -0.034, 0.8432), (-0.08266, -0.3142, 1.113), (-0.1302, -0.7191, 1.145), (-0.1657, -1.01, 0.9558), (-0.1943, -1.172, 0.7086), (-0.2114, -1.238, 0.4603), (-0.2131, -1.232, 0.2128), (-0.2005, -1.18, -0.03273), (-0.1764, -1.065, -0.2346), (-0.1521, -0.9297, -0.3872), (-0.1312, -0.8174, -0.5556), (-0.1068, -0.6983, -0.7071), (-0.08093, -0.5711, -0.8315), (-0.05218, -0.427, -0.9138), (-0.01849, -0.2437, -0.8946), (0.008126, -0.9452, -0.3872), (0.008085, -0.8308, -0.5556), (0.008073, -0.7094, -0.7071), (0.008068, -0.433, -0.914), (0.008068, -0.2466, -0.8952), (2.609e-05, -0.1059, 0.9359), (0.04258, -0.107, 0.9359), (0.08462, -0.1088, 0.9321), (0.1243, -0.1081, 0.9213), (0.1574, -0.09681, 0.9007), (0.1823, -0.07858, 0.8743), (0.1985, -0.05571, 0.8468), (0.2059, -0.0287, 0.8229), (0.2059, 4.789e-09, 0.8054), (-0.2057, 4.79e-09, 0.7945), (-0.2054, -0.03597, 0.8107), (-0.1978, -0.06199, 0.8337), (-0.181, -0.08323, 0.861), (-0.1563, -0.09971, 0.8886), (-0.1238, -0.1101, 0.9122), (-0.08463, -0.1099, 0.9276), (-0.04266, -0.1075, 0.9346)], [], [(5, 4, 14, 15), (223, 9, 22, 23), (6, 5, 15, 16), (224, 223, 23, 24), (7, 6, 16, 17), (0, 371, 10), (370, 224, 24), (8, 7, 17, 18), (225, 0, 10, 226), (220, 8, 18, 19), (2, 1, 11, 12), (221, 220, 19, 20), (3, 2, 12, 13), (222, 221, 20, 21), (4, 3, 13, 14), (9, 222, 21, 22), (14, 13, 28, 29), (22, 21, 36, 37), (15, 14, 29, 30), (23, 22, 37, 38), (16, 15, 30, 31), (24, 23, 38, 39), (17, 16, 31, 32), (10, 371, 25), (370, 24, 39), (18, 17, 32, 33), (226, 10, 25, 227), (19, 18, 33, 34), (12, 11, 26, 27), (20, 19, 34, 35), (13, 12, 27, 28), (21, 20, 35, 36), (33, 32, 47, 48), (227, 25, 40, 228), (34, 33, 48, 49), (27, 26, 41, 42), (35, 34, 49, 50), (28, 27, 42, 43), (36, 35, 50, 51), (29, 28, 43, 44), (37, 36, 51, 52), (30, 29, 44, 45), (38, 37, 52, 53), (31, 30, 45, 46), (39, 38, 53, 54), (32, 31, 46, 47), (25, 371, 40), (370, 39, 54), (52, 51, 66, 67), (45, 44, 59, 60), (53, 52, 67, 68), (46, 45, 60, 61), (54, 53, 68, 69), (47, 46, 61, 62), (40, 371, 55), (370, 54, 69), (48, 47, 62, 63), (228, 40, 55, 229), (49, 48, 63, 64), (42, 41, 56, 57), (50, 49, 64, 65), (43, 42, 57, 58), (51, 50, 65, 66), (44, 43, 58, 59), (229, 55, 70, 230), (64, 63, 78, 79), (57, 56, 71, 72), (65, 64, 79, 80), (58, 57, 72, 73), (66, 65, 80, 81), (59, 58, 73, 74), (67, 66, 81, 82), (60, 59, 74, 75), (68, 67, 82, 83), (61, 60, 75, 76), (69, 68, 83, 84), (62, 61, 76, 77), (55, 371, 70), (370, 69, 84), (63, 62, 77, 78), (75, 74, 89, 90), (83, 82, 97, 98), (76, 75, 90, 91), (84, 83, 98, 99), (77, 76, 91, 92), (70, 371, 85), (370, 84, 99), (78, 77, 92, 93), (230, 70, 85, 231), (79, 78, 93, 94), (72, 71, 86, 87), (80, 79, 94, 95), (73, 72, 87, 88), (81, 80, 95, 96), (74, 73, 88, 89), (82, 81, 96, 97), (94, 93, 108, 109), (87, 86, 101, 102), (95, 94, 109, 110), (88, 87, 102, 103), (96, 95, 110, 111), (89, 88, 103, 104), (97, 96, 111, 112), (90, 89, 104, 105), (98, 97, 112, 113), (91, 90, 105, 106), (99, 98, 113, 114), (92, 91, 106, 107), (85, 371, 100), (370, 99, 114), (93, 92, 107, 108), (231, 85, 100, 232), (113, 112, 367, 368), (106, 105, 360, 361), (114, 113, 368, 369), (107, 106, 361, 362), (100, 371, 355), (370, 114, 369), (108, 107, 362, 363), (232, 100, 355, 505), (109, 108, 363, 364), (102, 101, 356, 357), (110, 109, 364, 365), (103, 102, 357, 358), (111, 110, 365, 366), (104, 103, 358, 359), (112, 111, 366, 367), (105, 104, 359, 360), (379, 378, 121, 122), (372, 371, 115), (370, 386, 129), (380, 379, 122, 123), (506, 372, 115, 233), (381, 380, 123, 124), (374, 373, 116, 117), (382, 381, 124, 125), (375, 374, 117, 118), (383, 382, 125, 126), (376, 375, 118, 119), (384, 383, 126, 127), (377, 376, 119, 120), (385, 384, 127, 128), (378, 377, 120, 121), (386, 385, 128, 129), (126, 125, 140, 141), (119, 118, 133, 134), (127, 126, 141, 142), (120, 119, 134, 135), (128, 127, 142, 143), (121, 120, 135, 136), (129, 128, 143, 144), (122, 121, 136, 137), (115, 371, 130), (370, 129, 144), (123, 122, 137, 138), (233, 115, 130, 234), (124, 123, 138, 139), (117, 116, 131, 132), (125, 124, 139, 140), (118, 117, 132, 133), (370, 144, 159), (138, 137, 152, 153), (234, 130, 145, 235), (139, 138, 153, 154), (132, 131, 146, 147), (140, 139, 154, 155), (133, 132, 147, 148), (141, 140, 155, 156), (134, 133, 148, 149), (142, 141, 156, 157), (135, 134, 149, 150), (143, 142, 157, 158), (136, 135, 150, 151), (144, 143, 158, 159), (137, 136, 151, 152), (130, 371, 145), (157, 156, 171, 172), (150, 149, 164, 165), (158, 157, 172, 173), (151, 150, 165, 166), (159, 158, 173, 174), (152, 151, 166, 167), (145, 371, 160), (370, 159, 174), (153, 152, 167, 168), (235, 145, 160, 236), (154, 153, 168, 169), (147, 146, 161, 162), (155, 154, 169, 170), (148, 147, 162, 163), (156, 155, 170, 171), (149, 148, 163, 164), (236, 160, 175, 237), (169, 168, 183, 184), (162, 161, 176, 177), (170, 169, 184, 185), (163, 162, 177, 178), (171, 170, 185, 186), (164, 163, 178, 179), (172, 171, 186, 187), (165, 164, 179, 180), (173, 172, 187, 188), (166, 165, 180, 181), (174, 173, 188, 189), (167, 166, 181, 182), (160, 371, 175), (370, 174, 189), (168, 167, 182, 183), (180, 179, 194, 195), (188, 187, 202, 203), (181, 180, 195, 196), (189, 188, 203, 204), (182, 181, 196, 197), (175, 371, 190), (370, 189, 204), (183, 182, 197, 198), (237, 175, 190, 238), (184, 183, 198, 199), (177, 176, 191, 192), (185, 184, 199, 200), (178, 177, 192, 193), (186, 185, 200, 201), (179, 178, 193, 194), (187, 186, 201, 202), (199, 198, 213, 214), (192, 191, 206, 207), (200, 199, 214, 215), (193, 192, 207, 208), (201, 200, 215, 216), (194, 193, 208, 209), (202, 201, 216, 217), (195, 194, 209, 210), (203, 202, 217, 218), (196, 195, 210, 211), (204, 203, 218, 219), (197, 196, 211, 212), (190, 371, 205), (370, 204, 219), (198, 197, 212, 213), (238, 190, 205, 239), (218, 217, 9, 223), (211, 210, 5, 6), (219, 218, 223, 224), (212, 211, 6, 7), (205, 371, 0), (370, 219, 224), (213, 212, 7, 8), (239, 205, 0, 225), (214, 213, 8, 220), (207, 206, 1, 2), (215, 214, 220, 221), (208, 207, 2, 3), (216, 215, 221, 222), (209, 208, 3, 4), (217, 216, 222, 9), (210, 209, 4, 5), (206, 239, 225, 1), (191, 238, 239, 206), (176, 237, 238, 191), (161, 236, 237, 176), (146, 235, 236, 161), (131, 234, 235, 146), (116, 233, 234, 131), (373, 506, 233, 116), (101, 232, 505, 356), (86, 231, 232, 101), (71, 230, 231, 86), (56, 229, 230, 71), (41, 228, 229, 56), (26, 227, 228, 41), (11, 226, 227, 26), (1, 225, 226, 11), (245, 255, 254, 244), (495, 263, 262, 249), (246, 256, 255, 245), (496, 264, 263, 495), (247, 257, 256, 246), (240, 250, 371), (370, 264, 496), (248, 258, 257, 247), (497, 498, 250, 240), (492, 259, 258, 248), (242, 252, 251, 241), (493, 260, 259, 492), (243, 253, 252, 242), (494, 261, 260, 493), (244, 254, 253, 243), (249, 262, 261, 494), (254, 269, 268, 253), (262, 277, 276, 261), (255, 270, 269, 254), (263, 278, 277, 262), (256, 271, 270, 255), (264, 279, 278, 263), (257, 272, 271, 256), (250, 265, 371), (370, 279, 264), (258, 273, 272, 257), (498, 499, 265, 250), (259, 274, 273, 258), (252, 267, 266, 251), (260, 275, 274, 259), (253, 268, 267, 252), (261, 276, 275, 260), (273, 288, 287, 272), (499, 500, 280, 265), (274, 289, 288, 273), (267, 282, 281, 266), (275, 290, 289, 274), (268, 283, 282, 267), (276, 291, 290, 275), (269, 284, 283, 268), (277, 292, 291, 276), (270, 285, 284, 269), (278, 293, 292, 277), (271, 286, 285, 270), (279, 294, 293, 278), (272, 287, 286, 271), (265, 280, 371), (370, 294, 279), (292, 307, 306, 291), (285, 300, 299, 284), (293, 308, 307, 292), (286, 301, 300, 285), (294, 309, 308, 293), (287, 302, 301, 286), (280, 295, 371), (370, 309, 294), (288, 303, 302, 287), (500, 501, 295, 280), (289, 304, 303, 288), (282, 297, 296, 281), (290, 305, 304, 289), (283, 298, 297, 282), (291, 306, 305, 290), (284, 299, 298, 283), (501, 502, 310, 295), (304, 319, 318, 303), (297, 312, 311, 296), (305, 320, 319, 304), (298, 313, 312, 297), (306, 321, 320, 305), (299, 314, 313, 298), (307, 322, 321, 306), (300, 315, 314, 299), (308, 323, 322, 307), (301, 316, 315, 300), (309, 324, 323, 308), (302, 317, 316, 301), (295, 310, 371), (370, 324, 309), (303, 318, 317, 302), (315, 330, 329, 314), (323, 338, 337, 322), (316, 331, 330, 315), (324, 339, 338, 323), (317, 332, 331, 316), (310, 325, 371), (370, 339, 324), (318, 333, 332, 317), (502, 503, 325, 310), (319, 334, 333, 318), (312, 327, 326, 311), (320, 335, 334, 319), (313, 328, 327, 312), (321, 336, 335, 320), (314, 329, 328, 313), (322, 337, 336, 321), (334, 349, 348, 333), (327, 342, 341, 326), (335, 350, 349, 334), (328, 343, 342, 327), (336, 351, 350, 335), (329, 344, 343, 328), (337, 352, 351, 336), (330, 345, 344, 329), (338, 353, 352, 337), (331, 346, 345, 330), (339, 354, 353, 338), (332, 347, 346, 331), (325, 340, 371), (370, 354, 339), (333, 348, 347, 332), (503, 504, 340, 325), (353, 368, 367, 352), (346, 361, 360, 345), (354, 369, 368, 353), (347, 362, 361, 346), (340, 355, 371), (370, 369, 354), (348, 363, 362, 347), (504, 505, 355, 340), (349, 364, 363, 348), (342, 357, 356, 341), (350, 365, 364, 349), (343, 358, 357, 342), (351, 366, 365, 350), (344, 359, 358, 343), (352, 367, 366, 351), (345, 360, 359, 344), (379, 394, 393, 378), (372, 387, 371), (370, 401, 386), (380, 395, 394, 379), (506, 507, 387, 372), (381, 396, 395, 380), (374, 389, 388, 373), (382, 397, 396, 381), (375, 390, 389, 374), (383, 398, 397, 382), (376, 391, 390, 375), (384, 399, 398, 383), (377, 392, 391, 376), (385, 400, 399, 384), (378, 393, 392, 377), (386, 401, 400, 385), (398, 413, 412, 397), (391, 406, 405, 390), (399, 414, 413, 398), (392, 407, 406, 391), (400, 415, 414, 399), (393, 408, 407, 392), (401, 416, 415, 400), (394, 409, 408, 393), (387, 402, 371), (370, 416, 401), (395, 410, 409, 394), (507, 508, 402, 387), (396, 411, 410, 395), (389, 404, 403, 388), (397, 412, 411, 396), (390, 405, 404, 389), (370, 431, 416), (410, 425, 424, 409), (508, 509, 417, 402), (411, 426, 425, 410), (404, 419, 418, 403), (412, 427, 426, 411), (405, 420, 419, 404), (413, 428, 427, 412), (406, 421, 420, 405), (414, 429, 428, 413), (407, 422, 421, 406), (415, 430, 429, 414), (408, 423, 422, 407), (416, 431, 430, 415), (409, 424, 423, 408), (402, 417, 371), (429, 444, 443, 428), (422, 437, 436, 421), (430, 445, 444, 429), (423, 438, 437, 422), (431, 446, 445, 430), (424, 439, 438, 423), (417, 432, 371), (370, 446, 431), (425, 440, 439, 424), (509, 510, 432, 417), (426, 441, 440, 425), (419, 434, 433, 418), (427, 442, 441, 426), (420, 435, 434, 419), (428, 443, 442, 427), (421, 436, 435, 420), (510, 511, 447, 432), (441, 456, 455, 440), (434, 449, 448, 433), (442, 457, 456, 441), (435, 450, 449, 434), (443, 458, 457, 442), (436, 451, 450, 435), (444, 459, 458, 443), (437, 452, 451, 436), (445, 460, 459, 444), (438, 453, 452, 437), (446, 461, 460, 445), (439, 454, 453, 438), (432, 447, 371), (370, 461, 446), (440, 455, 454, 439), (452, 467, 466, 451), (460, 475, 474, 459), (453, 468, 467, 452), (461, 476, 475, 460), (454, 469, 468, 453), (447, 462, 371), (370, 476, 461), (455, 470, 469, 454), (511, 512, 462, 447), (456, 471, 470, 455), (449, 464, 463, 448), (457, 472, 471, 456), (450, 465, 464, 449), (458, 473, 472, 457), (451, 466, 465, 450), (459, 474, 473, 458), (471, 486, 485, 470), (464, 479, 478, 463), (472, 487, 486, 471), (465, 480, 479, 464), (473, 488, 487, 472), (466, 481, 480, 465), (474, 489, 488, 473), (467, 482, 481, 466), (475, 490, 489, 474), (468, 483, 482, 467), (476, 491, 490, 475), (469, 484, 483, 468), (462, 477, 371), (370, 491, 476), (470, 485, 484, 469), (512, 513, 477, 462), (490, 495, 249, 489), (483, 246, 245, 482), (491, 496, 495, 490), (484, 247, 246, 483), (477, 240, 371), (370, 496, 491), (485, 248, 247, 484), (513, 497, 240, 477), (486, 492, 248, 485), (479, 242, 241, 478), (487, 493, 492, 486), (480, 243, 242, 479), (488, 494, 493, 487), (481, 244, 243, 480), (489, 249, 494, 488), (482, 245, 244, 481), (478, 241, 497, 513), (463, 478, 513, 512), (448, 463, 512, 511), (433, 448, 511, 510), (418, 433, 510, 509), (403, 418, 509, 508), (388, 403, 508, 507), (373, 388, 507, 506), (341, 356, 505, 504), (326, 341, 504, 503), (311, 326, 503, 502), (296, 311, 502, 501), (281, 296, 501, 500), (266, 281, 500, 499), (251, 266, 499, 498), (241, 251, 498, 497)])
me_sphere_001.polygons.foreach_set('use_smooth', [True] * 544)
me_sphere_001.materials.append(mat_material_001)
me_sphere_001.use_remesh_preserve_volume = False
me_sphere_001.use_remesh_preserve_attributes = False
me_sphere_001.use_mirror_vertex_groups = False
me_sphere_001.update()
arm_armature = bpy.data.armatures.new('Armature')  # bones are not reproduced

# ---- objects
ob_armature = bpy.data.objects.new('Armature', arm_armature)
ob_plane_001 = bpy.data.objects.new('Plane.001', me_plane_001)
ob_cylinder = bpy.data.objects.new('Cylinder', me_cylinder_001)
ob_sphere = bpy.data.objects.new('Sphere', me_sphere_001)
ob_lamp = bpy.data.objects.new('Lamp', light_lamp)
ob_camera = bpy.data.objects.new('Camera', cam_camera)

# ---- transforms, parenting, visibility, modifiers, constraints
ob_armature.location = (1.488, 0.0, 2.845)
ob_armature.rotation_euler = (-0.0, -1.571, 0.0)
ob_armature.scale = (0.3494, 0.3494, 0.3494)
ob_armature.show_in_front = True
ob_armature.lineart.crease_threshold = 0.0
ob_plane_001.parent = ob_armature
ob_plane_001.matrix_parent_inverse = Matrix(((4.854e-07, 0.0, 2.862, -8.143), (0.0, 2.862, 0.0, -0.0), (-2.862, 0.0, 3.576e-07, 4.26), (0.0, 0.0, 0.0, 1.0)))
ob_plane_001.location = (0.0, 0.0, 2.845)
ob_plane_001.lineart.crease_threshold = 0.0
_vg = ob_plane_001.vertex_groups.new(name='Bone')
for _i, _w in zip([24, 25, 26, 27, 50, 55, 77, 81, 84, 85, 86, 87, 88, 89, 90, 91, 92, 93, 106, 107, 125, 126, 127, 128, 129, 130, 131, 132, 157, 158, 159, 160, 183, 188, 210, 214, 217, 218, 219, 220, 221, 222, 223, 224, 225, 226, 239, 258, 259, 260, 261, 262, 263, 264, 265], [1.0, 0.9997, 0.7245, 0.7256, 0.05314, 0.007535, 0.05297, 0.006592, 1.0, 1.0, 1.0, 0.05478, 0.8545, 0.8785, 1.0, 0.9999, 0.977, 0.9779, 0.09949, 0.001264, 0.09604, 0.001474, 0.9999, 1.0, 1.0, 1.007, 0.996, 1.003, 1.0, 0.9996, 0.606, 0.727, 0.05189, 0.05692, 0.0544, 0.06574, 1.0, 1.0, 1.0, 0.01828, 0.8317, 0.8781, 1.0, 0.9999, 0.9589, 0.9775, 0.09626, 0.107, 0.001056, 0.9999, 1.0, 1.0, 1.006, 0.9957, 1.005]): _vg.add([_i], _w, 'REPLACE')
_vg = ob_plane_001.vertex_groups.new(name='Bone.001')
for _i, _w in zip([0, 2, 8, 9, 10, 11, 12, 14, 20, 21, 22, 23, 26, 27, 28, 29, 33, 34, 37, 38, 41, 42, 44, 45, 48, 49, 50, 51, 54, 55, 58, 59, 62, 63, 66, 67, 69, 70, 72, 73, 75, 76, 77, 78, 81, 87, 88, 89, 95, 96, 98, 99, 101, 102, 105, 106, 107, 109, 110, 112, 114, 116, 119, 120, 124, 125, 126, 133, 134, 135, 136, 141, 142, 143, 144, 145, 146, 147, 153, 154, 155, 156, 159, 160, 161, 162, 163, 166, 167, 170, 171, 172, 173, 174, 175, 176, 177, 178, 181, 182, 183, 184, 187, 188, 191, 192, 193, 195, 196, 199, 200, 201, 202, 203, 204, 205, 206, 208, 209, 210, 211, 214, 220, 221, 222, 225, 228, 229, 231, 232, 233, 234, 235, 238, 239, 240, 242, 243, 244, 245, 247, 249, 250, 251, 252, 253, 257, 258, 259], [0.1726, 0.04498, 0.06269, 0.837, 0.9875, 0.5469, 0.1707, 0.04417, 0.06101, 0.8367, 0.9874, 0.5457, 0.2752, 0.2741, 0.488, 0.291, 0.9464, 0.1265, 0.6707, 0.2154, 0.1047, 0.002425, 0.1073, 0.08843, 0.02448, 0.0254, 0.8955, 0.7116, 0.9879, 0.9701, 0.4867, 0.2891, 0.9463, 0.1261, 0.67, 0.2125, 0.1037, 0.001579, 0.1055, 0.08601, 0.02253, 0.02241, 0.8963, 0.7109, 0.9705, 0.9452, 0.1453, 0.1214, 0.3152, 0.04535, 0.2136, 0.1415, 0.06063, 0.04894, 0.6061, 0.8965, 0.8409, 0.3123, 1.004, 0.04516, 0.2126, 0.1388, 0.05961, 0.04443, 0.6056, 0.9, 0.8411, 0.1889, 0.1221, 0.112, 0.001982, 0.06717, 0.8224, 0.8985, 0.5613, 0.1841, 0.1203, 0.1048, 0.06345, 0.8312, 0.9045, 0.5632, 0.3932, 0.2725, 0.4874, 0.3125, 0.3982, 0.8825, 0.273, 0.7001, 0.216, 0.1272, 0.1121, 0.1363, 0.05437, 0.03637, 0.1155, 0.08897, 0.03596, 0.02915, 0.8953, 0.7104, 0.8813, 0.9339, 0.4874, 0.3083, 0.3946, 0.8912, 0.2604, 0.7056, 0.2124, 0.1061, 0.1298, 0.04983, 0.03309, 0.1113, 0.08568, 0.02941, 0.02217, 0.8957, 0.713, 0.926, 0.9658, 0.168, 0.1217, 0.032, 0.3152, 0.3122, 0.2674, 0.1422, 0.03946, 0.07445, 0.04986, 0.6054, 0.8996, 0.8422, 0.3125, 0.9993, 0.4184, 0.2984, 0.2586, 0.1386, 0.03531, 0.03229, 0.06971, 0.0438, 0.6066, 0.8897, 0.8455]): _vg.add([_i], _w, 'REPLACE')
_vg = ob_plane_001.vertex_groups.new(name='Bone.002')
for _i, _w in zip([0, 1, 2, 3, 4, 5, 6, 8, 9, 11, 12, 13, 14, 15, 16, 17, 18, 20, 21, 23, 28, 29, 30, 32, 33, 34, 36, 37, 38, 39, 40, 41, 42, 43, 44, 45, 46, 48, 49, 50, 51, 56, 58, 59, 60, 61, 62, 63, 65, 66, 67, 68, 69, 70, 71, 72, 73, 74, 75, 76, 77, 78, 82, 95, 96, 98, 99, 100, 101, 102, 103, 104, 105, 107, 109, 111, 112, 114, 116, 117, 118, 119, 120, 121, 122, 124, 126, 133, 134, 135, 136, 137, 138, 139, 141, 142, 143, 144, 145, 146, 147, 148, 149, 150, 151, 153, 154, 155, 156, 161, 162, 163, 165, 166, 167, 168, 169, 170, 171, 172, 173, 174, 175, 176, 177, 178, 179, 180, 181, 182, 183, 184, 187, 189, 191, 192, 193, 194, 195, 196, 197, 198, 199, 200, 201, 202, 203, 204, 205, 206, 207, 208, 209, 210, 211, 215, 227, 228, 229, 231, 232, 233, 234, 235, 236, 237, 238, 240, 241, 242, 244, 245, 247, 248, 249, 250, 251, 252, 253, 254, 255, 257, 259], [0.6515, 0.9935, 0.8792, 0.2353, 0.01072, 0.1885, 0.0137, 0.4599, 0.1499, 0.3923, 0.6546, 0.9935, 0.8797, 0.2349, 0.01068, 0.185, 0.01137, 0.4593, 0.1503, 0.3944, 0.4343, 0.6031, 0.9785, 0.09606, 0.04492, 0.8421, 0.1139, 0.2906, 0.611, 0.9965, 0.9653, 0.758, 0.7626, 0.9624, 0.5959, 0.4953, 0.1018, 0.3629, 0.2933, 0.04236, 0.2385, 0.1898, 0.4371, 0.6062, 0.9785, 0.09511, 0.04522, 0.8427, 0.1117, 0.2918, 0.6159, 0.9655, 0.7593, 0.7628, 0.9624, 0.598, 0.4964, 0.1017, 0.3623, 0.2908, 0.04156, 0.2399, 0.185, 0.5686, 0.9451, 0.7148, 0.6, 0.8971, 0.6615, 0.3562, 0.1876, 0.06745, 0.335, 0.1193, 0.5734, 0.9847, 0.9453, 0.7164, 0.6045, 0.9773, 0.8972, 0.662, 0.3522, 0.1856, 0.06451, 0.3366, 0.1194, 0.6186, 0.6866, 0.7138, 0.2539, 0.2059, 0.186, 0.03481, 0.4405, 0.1574, 0.09394, 0.3751, 0.6259, 0.69, 0.7296, 0.2452, 0.2009, 0.1758, 0.02488, 0.4372, 0.1507, 0.08855, 0.3754, 0.4345, 0.5729, 0.5493, 0.1156, 0.1031, 0.6593, 0.03367, 0.1139, 0.259, 0.6098, 0.6769, 0.7085, 0.6815, 0.5796, 0.4655, 0.5668, 0.4945, 0.2093, 0.2322, 0.3338, 0.2894, 0.04485, 0.2396, 0.1107, 0.1904, 0.4363, 0.5799, 0.5546, 0.1066, 0.09542, 0.6765, 0.02351, 0.106, 0.2558, 0.6149, 0.7222, 0.694, 0.5936, 0.4678, 0.5712, 0.4934, 0.1994, 0.3281, 0.2759, 0.03982, 0.2378, 0.1819, 0.06111, 0.5681, 0.6325, 0.6453, 0.5987, 0.5445, 0.5964, 0.3563, 0.1863, 0.06877, 0.3354, 0.1188, 0.05344, 0.5728, 0.5309, 0.6502, 0.6582, 0.02723, 0.6025, 0.4517, 0.5597, 0.606, 0.3486, 0.1752, 0.06367, 0.3356, 0.1156]): _vg.add([_i], _w, 'REPLACE')
_vg = ob_plane_001.vertex_groups.new(name='Bone.003')
for _i, _w in zip([0, 2, 3, 4, 5, 6, 7, 8, 11, 12, 14, 15, 16, 17, 18, 19, 20, 23, 28, 29, 32, 34, 35, 36, 37, 38, 41, 42, 43, 44, 45, 46, 47, 48, 49, 51, 53, 56, 57, 58, 59, 61, 63, 64, 65, 66, 67, 69, 70, 71, 72, 73, 74, 75, 76, 78, 80, 82, 83, 94, 95, 98, 99, 100, 101, 102, 103, 104, 105, 108, 109, 114, 115, 116, 118, 119, 120, 121, 122, 124, 133, 134, 135, 136, 137, 138, 139, 140, 141, 144, 145, 146, 147, 148, 149, 150, 151, 152, 153, 156, 161, 162, 163, 165, 167, 168, 169, 170, 171, 172, 173, 174, 175, 176, 177, 178, 179, 180, 181, 182, 184, 186, 189, 190, 191, 192, 193, 194, 196, 197, 198, 199, 200, 201, 202, 203, 204, 205, 206, 207, 208, 209, 211, 213, 215, 216, 227, 228, 229, 231, 232, 233, 234, 235, 236, 237, 238, 241, 242, 244, 245, 247, 248, 249, 250, 251, 252, 253, 254, 255, 257], [0.1589, 0.06732, 0.7164, 0.9661, 0.6388, 0.4131, 0.001111, 0.4292, 0.052, 0.159, 0.06765, 0.7188, 0.9662, 0.6505, 0.4194, 0.001647, 0.4351, 0.05149, 0.06762, 0.09466, 0.7704, 0.006282, 0.9635, 0.5767, 0.01212, 0.1568, 0.1248, 0.1981, 0.02096, 0.2684, 0.3746, 0.8816, 0.9784, 0.5535, 0.583, 0.01259, 0.1722, 0.6369, 0.2256, 0.06671, 0.09424, 0.7743, 0.006262, 0.9638, 0.5867, 0.01162, 0.1561, 0.1254, 0.1992, 0.02106, 0.2703, 0.3794, 0.8823, 0.5579, 0.5925, 0.01159, 0.1743, 0.6504, 0.2286, 0.9112, 0.104, 0.06388, 0.234, 0.09243, 0.2534, 0.5251, 0.7092, 0.5566, 0.04291, 0.9126, 0.103, 0.06379, 0.985, 0.2343, 0.09272, 0.2557, 0.5372, 0.7168, 0.5682, 0.04131, 0.1746, 0.182, 0.1624, 0.665, 0.7294, 0.6458, 0.517, 0.06218, 0.4428, 0.05476, 0.1737, 0.1807, 0.1552, 0.6816, 0.7381, 0.663, 0.526, 0.04638, 0.4538, 0.05319, 0.06799, 0.103, 0.04806, 0.7144, 0.06222, 0.7521, 0.6092, 0.01721, 0.1574, 0.1869, 0.1694, 0.1673, 0.3414, 0.4722, 0.288, 0.3749, 0.7199, 0.7038, 0.568, 0.5803, 0.01329, 0.2332, 0.6381, 0.2385, 0.06683, 0.1012, 0.04512, 0.7364, 0.05817, 0.7752, 0.6225, 0.0138, 0.1572, 0.1626, 0.1629, 0.3346, 0.4725, 0.2904, 0.3824, 0.7371, 0.5819, 0.604, 0.01128, 0.224, 0.6527, 0.236, 0.7694, 0.1045, 0.05143, 0.07915, 0.2345, 0.3897, 0.3016, 0.5245, 0.6877, 0.567, 0.04344, 0.7955, 0.1034, 0.04485, 0.04578, 0.07577, 0.7091, 0.2363, 0.4876, 0.3803, 0.2994, 0.54, 0.7089, 0.5738, 0.04127]): _vg.add([_i], _w, 'REPLACE')
_vg = ob_plane_001.vertex_groups.new(name='Bone.004')
for _i, _w in zip([3, 5, 6, 7, 8, 15, 17, 18, 19, 20, 31, 32, 35, 36, 44, 45, 48, 49, 52, 53, 56, 57, 61, 64, 65, 72, 73, 75, 76, 79, 80, 82, 83, 94, 97, 102, 103, 104, 108, 113, 120, 121, 122, 123, 136, 137, 138, 139, 140, 141, 148, 149, 150, 151, 152, 153, 164, 165, 168, 169, 177, 178, 179, 180, 181, 182, 185, 186, 189, 190, 194, 197, 198, 205, 206, 207, 208, 209, 212, 213, 215, 216, 227, 230, 234, 235, 236, 237, 241, 246, 248, 253, 254, 255, 256], [0.01781, 0.1508, 0.5517, 0.9734, 0.04579, 0.01469, 0.1437, 0.5468, 0.9731, 0.0383, 0.9964, 0.1249, 0.01326, 0.2969, 0.00525, 0.03228, 0.04215, 0.08583, 0.9987, 0.8168, 0.1506, 0.7547, 0.1223, 0.01289, 0.2899, 0.0007519, 0.02534, 0.03645, 0.08031, 0.9991, 0.815, 0.1434, 0.7531, 0.06527, 0.9936, 0.06888, 0.0841, 0.3686, 0.06429, 0.9947, 0.0631, 0.07937, 0.3605, 1.0, 0.05502, 0.0496, 0.1455, 0.4361, 0.9333, 0.04813, 0.04947, 0.04389, 0.1408, 0.4328, 0.9486, 0.04033, 0.9853, 0.1574, 0.2022, 0.2637, 0.0078, 0.03223, 0.05277, 0.04896, 0.05495, 0.09051, 0.9981, 0.7463, 0.1485, 0.7402, 0.1461, 0.1847, 0.2597, 0.002838, 0.02597, 0.04459, 0.0501, 0.08378, 0.9992, 0.759, 0.1445, 0.7454, 0.1635, 0.9914, 0.004272, 0.06901, 0.104, 0.3567, 0.1461, 0.9976, 0.2488, 0.06413, 0.09646, 0.3558, 1.001]): _vg.add([_i], _w, 'REPLACE')
_m = ob_plane_001.modifiers.new('Subsurf', 'SUBSURF')
_m.uv_smooth = 'PRESERVE_CORNERS'
_m.quality = 2
_m.show_only_control_edges = False
_m = ob_plane_001.modifiers.new('Armature', 'ARMATURE')
_m.object = ob_armature
_m = ob_plane_001.modifiers.new('Auto Smooth', 'NODES')
_m.node_group = ng_auto_smooth
_gi = [s.identifier for s in ng_auto_smooth.interface.items_tree if s.item_type == 'SOCKET' and s.in_out == 'INPUT']
_m[_gi[1]] = 0.5236  # Angle
ob_cylinder.location = (0.0, 0.0, 1.08)
ob_cylinder.rotation_euler = (0.0, -0.0, -0.7068)
ob_cylinder.scale = (0.2137, 0.2137, 0.2137)
ob_cylinder.lineart.crease_threshold = 0.0
_m = ob_cylinder.modifiers.new('Subsurf', 'SUBSURF')
_m.uv_smooth = 'PRESERVE_CORNERS'
_m.quality = 2
_m.levels = 2
_m.show_only_control_edges = False
ob_sphere.location = (0.0, 0.0, 0.0)
ob_sphere.scale = (1.102, 1.0, 1.0)
ob_sphere.lineart.crease_threshold = 0.0
_m = ob_sphere.modifiers.new('Subsurf', 'SUBSURF')
_m.uv_smooth = 'PRESERVE_CORNERS'
_m.quality = 2
_m.levels = 2
_m.show_only_control_edges = False
ob_lamp.location = (4.076, 1.005, 5.904)
ob_lamp.rotation_euler = (0.6503, 0.05522, 1.866)
ob_lamp.lock_rotations_4d = False
ob_lamp.empty_display_type = 'ARROWS'
ob_lamp.color = (0.0, 0.0, 0.0, 0.0)
ob_lamp.lineart.crease_threshold = 0.0
ob_camera.location = (7.481, -6.508, 5.344)
ob_camera.rotation_euler = (1.109, 0.0, 0.8149)
ob_camera.lock_rotations_4d = False
ob_camera.empty_display_type = 'ARROWS'
ob_camera.color = (0.0, 0.0, 0.0, 0.0)
ob_camera.display_type = 'WIRE'
ob_camera.lineart.crease_threshold = 0.0

# ---- collection membership
col_collection_1.objects.link(ob_armature)
col_collection_1.objects.link(ob_plane_001)
col_collection_1.objects.link(ob_cylinder)
col_collection_1.objects.link(ob_sphere)
col_collection_1.objects.link(ob_lamp)
col_collection_1.objects.link(ob_camera)

# ---- scene / render settings (as saved in the file)
scene.camera = ob_camera
scene.frame_start = 1; scene.frame_end = 250; scene.frame_set(1)
scene.render.engine = 'BLENDER_EEVEE_NEXT'
scene.render.resolution_percentage = 50
scene.render.dither_intensity = 0.0
scene.cycles.use_denoising = False
scene.cycles.samples = 128
scene.cycles.sampling_pattern = 'TABULATED_SOBOL'
scene.cycles.use_adaptive_sampling = False
scene.cycles.use_light_tree = False
scene.cycles.blur_glossy = 0.0
scene.cycles.sample_clamp_indirect = 0.0
scene.view_settings.view_transform = 'Standard'
bpy.context.view_layer.update()

